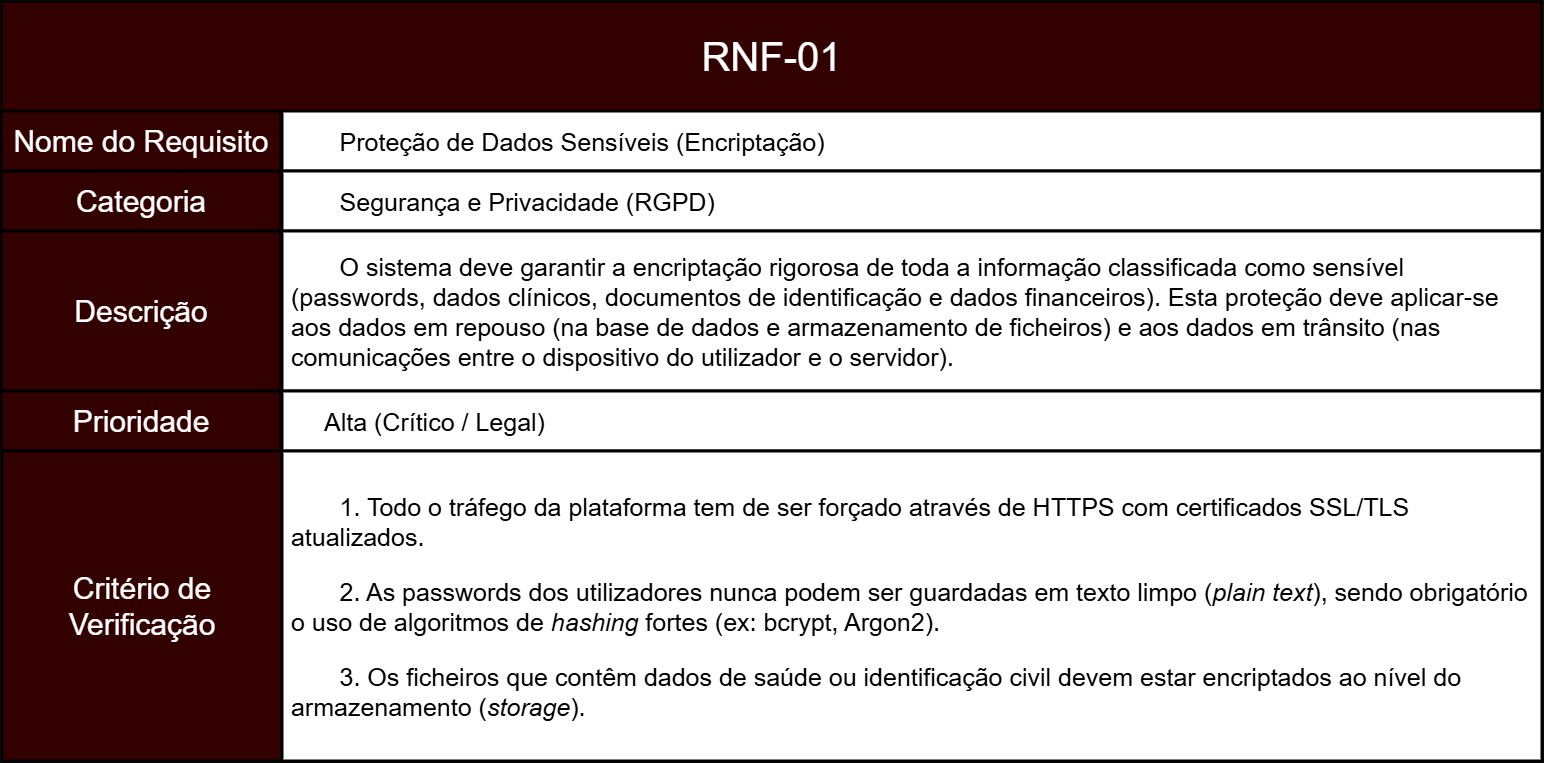

The diagram above was exported from draw.io. Its source (the exported page's mxGraphModel, read from the mxfile embedded in the PNG):
<mxGraphModel dx="2736" dy="2804" grid="1" gridSize="10" guides="1" tooltips="1" connect="1" arrows="1" fold="1" page="1" pageScale="1" pageWidth="827" pageHeight="1169" math="0" shadow="0">
  <root>
    <mxCell id="0" />
    <mxCell id="1" parent="0" />
    <mxCell id="okcL4a1NCTCaSgbpKRQO-2" parent="1" style="rounded=0;whiteSpace=wrap;html=1;fillColor=light-dark(#A20025,#330000);strokeColor=light-dark(#000000,#000000);movable=1;resizable=1;rotatable=1;deletable=1;editable=1;locked=0;connectable=1;strokeWidth=3;align=center;fontColor=default;fontSize=30;" value="Categoria" vertex="1">
      <mxGeometry height="60" width="280" x="210" y="-460" as="geometry" />
    </mxCell>
    <mxCell id="okcL4a1NCTCaSgbpKRQO-4" parent="1" style="rounded=0;whiteSpace=wrap;html=1;fillColor=light-dark(#A20025,#330000);strokeColor=light-dark(#000000,#000000);movable=1;resizable=1;rotatable=1;deletable=1;editable=1;locked=0;connectable=1;strokeWidth=2;" value="" vertex="1">
      <mxGeometry height="110" width="1540" x="210" y="-630" as="geometry" />
    </mxCell>
    <mxCell id="okcL4a1NCTCaSgbpKRQO-5" parent="1" style="text;html=1;whiteSpace=wrap;strokeColor=none;fillColor=none;align=center;verticalAlign=middle;rounded=0;fontSize=40;" value="&lt;span data-path-to-node=&quot;1,1,0,0&quot;&gt;&lt;b data-path-to-node=&quot;1,1,0,0&quot; data-index-in-node=&quot;0&quot;&gt;&lt;/b&gt;&lt;/span&gt;&lt;span data-path-to-node=&quot;1,1,1,0&quot;&gt;RNF-01&lt;/span&gt;" vertex="1">
      <mxGeometry height="60" width="385" x="787.5" y="-605" as="geometry" />
    </mxCell>
    <mxCell id="okcL4a1NCTCaSgbpKRQO-6" parent="1" style="rounded=0;whiteSpace=wrap;html=1;fillColor=light-dark(#A20025,#FFFFFF);strokeColor=light-dark(#000000,#000000);strokeWidth=3;fontColor=light-dark(#000000,#000000);align=left;verticalAlign=middle;fontSize=25;" value="&lt;span style=&quot;white-space: pre;&quot;&gt;&#09;&lt;/span&gt;Proteção de Dados Sensíveis (Encriptação)" vertex="1">
      <mxGeometry height="60" width="1260" x="491" y="-520" as="geometry" />
    </mxCell>
    <mxCell id="ZR-NAflUI1GGsINpZlQH-21" parent="1" style="rounded=0;whiteSpace=wrap;html=1;fillColor=light-dark(#A20025,#FFFFFF);strokeColor=light-dark(#000000,#000000);strokeWidth=3;fontColor=light-dark(#000000,#000000);align=left;verticalAlign=middle;fontSize=25;" value="&lt;span style=&quot;white-space: pre;&quot;&gt;&#09;&lt;/span&gt;Segurança e Privacidade (RGPD)" vertex="1">
      <mxGeometry height="60" width="1260" x="491" y="-460" as="geometry" />
    </mxCell>
    <mxCell id="ZR-NAflUI1GGsINpZlQH-24" parent="1" style="rounded=0;whiteSpace=wrap;html=1;fillColor=light-dark(#A20025,#FFFFFF);strokeColor=light-dark(#000000,#000000);strokeWidth=3;fontColor=light-dark(#000000,#000000);align=left;verticalAlign=middle;fontSize=25;" value="&lt;span data-path-to-node=&quot;1,5,0,0&quot;&gt;&lt;b data-path-to-node=&quot;1,5,0,0&quot; data-index-in-node=&quot;0&quot;&gt;&lt;/b&gt;&lt;/span&gt;&lt;p data-path-to-node=&quot;1,5,1,0&quot;&gt;&lt;span data-path-to-node=&quot;1,4,0,0&quot;&gt;&lt;b data-path-to-node=&quot;1,4,0,0&quot; data-index-in-node=&quot;0&quot;&gt;&lt;/b&gt;&lt;/span&gt;&lt;span data-path-to-node=&quot;1,4,1,0&quot;&gt;&lt;span style=&quot;white-space: pre;&quot;&gt;&#09;&lt;/span&gt;O sistema deve garantir a encriptação rigorosa de toda a informação classificada como sensível&amp;nbsp; &amp;nbsp;(passwords, dados clínicos, documentos de identificação e dados financeiros). Esta proteção deve aplicar-se&amp;nbsp; &amp;nbsp;aos dados em repouso (na base de dados e armazenamento de ficheiros) e aos dados em trânsito (nas&amp;nbsp; &amp;nbsp;comunicações entre o dispositivo do utilizador e o servidor).&lt;/span&gt;&lt;/p&gt;" vertex="1">
      <mxGeometry height="160" width="1260" x="491" y="-400" as="geometry" />
    </mxCell>
    <mxCell id="ZR-NAflUI1GGsINpZlQH-25" parent="1" style="rounded=0;whiteSpace=wrap;html=1;fillColor=light-dark(#A20025,#330000);strokeColor=light-dark(#000000,#000000);movable=1;resizable=1;rotatable=1;deletable=1;editable=1;locked=0;connectable=1;strokeWidth=3;align=center;fontColor=default;fontSize=30;" value="Nome do Requisito" vertex="1">
      <mxGeometry height="60" width="280" x="210" y="-520" as="geometry" />
    </mxCell>
    <mxCell id="ZR-NAflUI1GGsINpZlQH-27" parent="1" style="rounded=0;whiteSpace=wrap;html=1;fillColor=light-dark(#A20025,#330000);strokeColor=light-dark(#000000,#000000);movable=1;resizable=1;rotatable=1;deletable=1;editable=1;locked=0;connectable=1;strokeWidth=3;align=center;fontColor=default;fontSize=30;" value="Descrição" vertex="1">
      <mxGeometry height="160" width="280" x="210" y="-400" as="geometry" />
    </mxCell>
    <mxCell id="AP5SMJJWcSOyXMh5wRz--2" edge="1" parent="1" source="ZR-NAflUI1GGsINpZlQH-28" style="edgeStyle=orthogonalEdgeStyle;rounded=0;orthogonalLoop=1;jettySize=auto;html=1;" value="">
      <mxGeometry relative="1" as="geometry">
        <mxPoint x="1120.545454545454" y="-180" as="targetPoint" />
      </mxGeometry>
    </mxCell>
    <mxCell id="ZR-NAflUI1GGsINpZlQH-28" parent="1" style="rounded=0;whiteSpace=wrap;html=1;fillColor=light-dark(#A20025,#330000);strokeColor=light-dark(#000000,#000000);movable=1;resizable=1;rotatable=1;deletable=1;editable=1;locked=0;connectable=1;strokeWidth=3;align=center;fontColor=default;fontSize=30;" value="Prioridade" vertex="1">
      <mxGeometry height="60" width="280" x="210" y="-240" as="geometry" />
    </mxCell>
    <mxCell id="ZR-NAflUI1GGsINpZlQH-31" parent="1" style="rounded=0;whiteSpace=wrap;html=1;fillColor=light-dark(#A20025,#330000);strokeColor=light-dark(#000000,#000000);movable=1;resizable=1;rotatable=1;deletable=1;editable=1;locked=0;connectable=1;strokeWidth=3;align=center;fontColor=default;fontSize=30;" value="Critério de Verificação" vertex="1">
      <mxGeometry height="310" width="280" x="211" y="-180" as="geometry" />
    </mxCell>
    <mxCell id="ZR-NAflUI1GGsINpZlQH-32" parent="1" style="rounded=0;whiteSpace=wrap;html=1;fillColor=light-dark(#A20025,#FFFFFF);strokeColor=light-dark(#000000,#000000);strokeWidth=3;fontColor=light-dark(#000000,#000000);align=left;verticalAlign=middle;fontSize=25;" value="&lt;blockquote style=&quot;margin: 0 0 0 40px; border: none; padding: 0px;&quot;&gt;&lt;span data-path-to-node=&quot;1,5,0,0&quot;&gt;&lt;b data-path-to-node=&quot;1,5,0,0&quot; data-index-in-node=&quot;0&quot;&gt;&lt;/b&gt;&lt;/span&gt;&lt;span data-path-to-node=&quot;1,5,1,0&quot;&gt;Alta (Crítico / Legal)&lt;/span&gt;&lt;/blockquote&gt;" vertex="1">
      <mxGeometry height="60" width="1260" x="491" y="-240" as="geometry" />
    </mxCell>
    <mxCell id="ZR-NAflUI1GGsINpZlQH-35" parent="1" style="rounded=0;whiteSpace=wrap;html=1;fillColor=light-dark(#A20025,#FFFFFF);strokeColor=light-dark(#000000,#000000);strokeWidth=3;fontColor=light-dark(#000000,#000000);align=left;verticalAlign=middle;fontSize=25;" value="&lt;span data-path-to-node=&quot;1,9,0,0&quot;&gt;&lt;b data-path-to-node=&quot;1,9,0,0&quot; data-index-in-node=&quot;0&quot;&gt;&lt;/b&gt;&lt;/span&gt;&lt;p data-path-to-node=&quot;1,6,1,0&quot;&gt;&lt;span style=&quot;white-space: pre;&quot;&gt;&#09;&lt;/span&gt;1. Todo o tráfego da plataforma tem de ser forçado através de HTTPS com certificados SSL/TLS&amp;nbsp; &amp;nbsp;atualizados.&lt;/p&gt;&lt;p data-path-to-node=&quot;1,6,1,2&quot;&gt;&lt;span style=&quot;white-space: pre;&quot;&gt;&#09;&lt;/span&gt;2. As passwords dos utilizadores nunca podem ser guardadas em texto limpo (&lt;i data-path-to-node=&quot;1,6,1,2&quot; data-index-in-node=&quot;75&quot;&gt;plain text&lt;/i&gt;), sendo obrigatório&amp;nbsp; &amp;nbsp;o uso de algoritmos de &lt;i data-path-to-node=&quot;1,6,1,2&quot; data-index-in-node=&quot;129&quot;&gt;hashing&lt;/i&gt; fortes (ex: bcrypt, Argon2).&lt;/p&gt;&lt;p data-path-to-node=&quot;1,6,1,4&quot;&gt;&lt;span style=&quot;white-space: pre;&quot;&gt;&#09;&lt;/span&gt;3. Os ficheiros que contêm dados de saúde ou identificação civil devem estar encriptados ao nível do&amp;nbsp; &amp;nbsp;armazenamento (&lt;i data-path-to-node=&quot;1,6,1,4&quot; data-index-in-node=&quot;116&quot;&gt;storage&lt;/i&gt;).&lt;/p&gt;" vertex="1">
      <mxGeometry height="310" width="1260" x="491" y="-180" as="geometry" />
    </mxCell>
  </root>
</mxGraphModel>